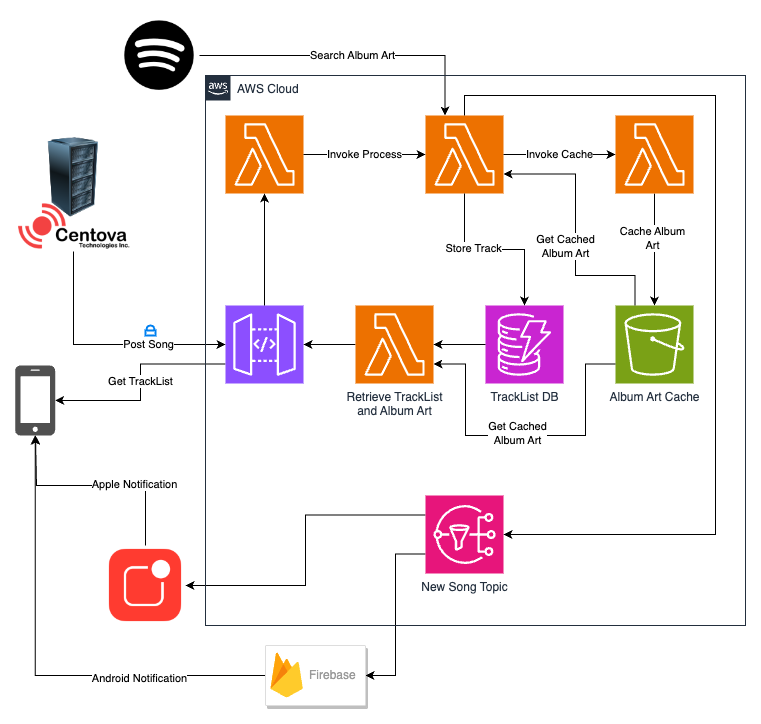

The diagram above was exported from draw.io. Its source (the exported page's mxGraphModel, read from the mxfile embedded in the PNG):
<mxGraphModel dx="1178" dy="840" grid="1" gridSize="10" guides="1" tooltips="1" connect="1" arrows="1" fold="1" page="1" pageScale="1" pageWidth="827" pageHeight="1169" math="0" shadow="0">
  <root>
    <mxCell id="0" />
    <mxCell id="1" parent="0" />
    <mxCell id="NzUMaoIrk8jrsjW0HpVm-27" value="Get TrackList" style="edgeStyle=orthogonalEdgeStyle;rounded=0;orthogonalLoop=1;jettySize=auto;html=1;exitX=0;exitY=0.75;exitDx=0;exitDy=0;exitPerimeter=0;" edge="1" parent="1" source="NzUMaoIrk8jrsjW0HpVm-1" target="NzUMaoIrk8jrsjW0HpVm-26">
      <mxGeometry relative="1" as="geometry" />
    </mxCell>
    <mxCell id="NzUMaoIrk8jrsjW0HpVm-1" value="" style="sketch=0;points=[[0,0,0],[0.25,0,0],[0.5,0,0],[0.75,0,0],[1,0,0],[0,1,0],[0.25,1,0],[0.5,1,0],[0.75,1,0],[1,1,0],[0,0.25,0],[0,0.5,0],[0,0.75,0],[1,0.25,0],[1,0.5,0],[1,0.75,0]];outlineConnect=0;fontColor=#232F3E;fillColor=#8C4FFF;strokeColor=#ffffff;dashed=0;verticalLabelPosition=bottom;verticalAlign=top;align=center;html=1;fontSize=12;fontStyle=0;aspect=fixed;shape=mxgraph.aws4.resourceIcon;resIcon=mxgraph.aws4.api_gateway;" vertex="1" parent="1">
      <mxGeometry x="260" y="340" width="78" height="78" as="geometry" />
    </mxCell>
    <mxCell id="NzUMaoIrk8jrsjW0HpVm-2" value="" style="sketch=0;points=[[0,0,0],[0.25,0,0],[0.5,0,0],[0.75,0,0],[1,0,0],[0,1,0],[0.25,1,0],[0.5,1,0],[0.75,1,0],[1,1,0],[0,0.25,0],[0,0.5,0],[0,0.75,0],[1,0.25,0],[1,0.5,0],[1,0.75,0]];outlineConnect=0;fontColor=#232F3E;fillColor=#ED7100;strokeColor=#ffffff;dashed=0;verticalLabelPosition=bottom;verticalAlign=top;align=center;html=1;fontSize=12;fontStyle=0;aspect=fixed;shape=mxgraph.aws4.resourceIcon;resIcon=mxgraph.aws4.lambda;" vertex="1" parent="1">
      <mxGeometry x="460" y="150" width="78" height="78" as="geometry" />
    </mxCell>
    <mxCell id="NzUMaoIrk8jrsjW0HpVm-12" style="edgeStyle=orthogonalEdgeStyle;rounded=0;orthogonalLoop=1;jettySize=auto;html=1;exitX=0;exitY=0.5;exitDx=0;exitDy=0;exitPerimeter=0;" edge="1" parent="1" source="NzUMaoIrk8jrsjW0HpVm-3" target="NzUMaoIrk8jrsjW0HpVm-1">
      <mxGeometry relative="1" as="geometry" />
    </mxCell>
    <mxCell id="NzUMaoIrk8jrsjW0HpVm-3" value="Retrieve TrackList&lt;br&gt;and Album Art" style="sketch=0;points=[[0,0,0],[0.25,0,0],[0.5,0,0],[0.75,0,0],[1,0,0],[0,1,0],[0.25,1,0],[0.5,1,0],[0.75,1,0],[1,1,0],[0,0.25,0],[0,0.5,0],[0,0.75,0],[1,0.25,0],[1,0.5,0],[1,0.75,0]];outlineConnect=0;fontColor=#232F3E;fillColor=#ED7100;strokeColor=#ffffff;dashed=0;verticalLabelPosition=bottom;verticalAlign=top;align=center;html=1;fontSize=12;fontStyle=0;aspect=fixed;shape=mxgraph.aws4.resourceIcon;resIcon=mxgraph.aws4.lambda;" vertex="1" parent="1">
      <mxGeometry x="390" y="340" width="78" height="78" as="geometry" />
    </mxCell>
    <mxCell id="NzUMaoIrk8jrsjW0HpVm-83" style="edgeStyle=orthogonalEdgeStyle;rounded=0;orthogonalLoop=1;jettySize=auto;html=1;exitX=0.5;exitY=1;exitDx=0;exitDy=0;exitPerimeter=0;" edge="1" parent="1" source="NzUMaoIrk8jrsjW0HpVm-4" target="NzUMaoIrk8jrsjW0HpVm-81">
      <mxGeometry relative="1" as="geometry" />
    </mxCell>
    <mxCell id="NzUMaoIrk8jrsjW0HpVm-84" value="Cache Album&lt;br&gt;Art" style="edgeLabel;html=1;align=center;verticalAlign=middle;resizable=0;points=[];" vertex="1" connectable="0" parent="NzUMaoIrk8jrsjW0HpVm-83">
      <mxGeometry x="-0.2143" y="-3" relative="1" as="geometry">
        <mxPoint as="offset" />
      </mxGeometry>
    </mxCell>
    <mxCell id="NzUMaoIrk8jrsjW0HpVm-4" value="" style="sketch=0;points=[[0,0,0],[0.25,0,0],[0.5,0,0],[0.75,0,0],[1,0,0],[0,1,0],[0.25,1,0],[0.5,1,0],[0.75,1,0],[1,1,0],[0,0.25,0],[0,0.5,0],[0,0.75,0],[1,0.25,0],[1,0.5,0],[1,0.75,0]];outlineConnect=0;fontColor=#232F3E;fillColor=#ED7100;strokeColor=#ffffff;dashed=0;verticalLabelPosition=bottom;verticalAlign=top;align=center;html=1;fontSize=12;fontStyle=0;aspect=fixed;shape=mxgraph.aws4.resourceIcon;resIcon=mxgraph.aws4.lambda;" vertex="1" parent="1">
      <mxGeometry x="650" y="150" width="78" height="78" as="geometry" />
    </mxCell>
    <mxCell id="NzUMaoIrk8jrsjW0HpVm-5" value="" style="sketch=0;points=[[0,0,0],[0.25,0,0],[0.5,0,0],[0.75,0,0],[1,0,0],[0,1,0],[0.25,1,0],[0.5,1,0],[0.75,1,0],[1,1,0],[0,0.25,0],[0,0.5,0],[0,0.75,0],[1,0.25,0],[1,0.5,0],[1,0.75,0]];outlineConnect=0;fontColor=#232F3E;fillColor=#ED7100;strokeColor=#ffffff;dashed=0;verticalLabelPosition=bottom;verticalAlign=top;align=center;html=1;fontSize=12;fontStyle=0;aspect=fixed;shape=mxgraph.aws4.resourceIcon;resIcon=mxgraph.aws4.lambda;" vertex="1" parent="1">
      <mxGeometry x="260" y="150" width="78" height="78" as="geometry" />
    </mxCell>
    <mxCell id="NzUMaoIrk8jrsjW0HpVm-6" value="TrackList DB" style="sketch=0;points=[[0,0,0],[0.25,0,0],[0.5,0,0],[0.75,0,0],[1,0,0],[0,1,0],[0.25,1,0],[0.5,1,0],[0.75,1,0],[1,1,0],[0,0.25,0],[0,0.5,0],[0,0.75,0],[1,0.25,0],[1,0.5,0],[1,0.75,0]];outlineConnect=0;fontColor=#232F3E;fillColor=#C925D1;strokeColor=#ffffff;dashed=0;verticalLabelPosition=bottom;verticalAlign=top;align=center;html=1;fontSize=12;fontStyle=0;aspect=fixed;shape=mxgraph.aws4.resourceIcon;resIcon=mxgraph.aws4.dynamodb;" vertex="1" parent="1">
      <mxGeometry x="520" y="340" width="78" height="78" as="geometry" />
    </mxCell>
    <mxCell id="NzUMaoIrk8jrsjW0HpVm-7" value="" style="edgeStyle=orthogonalEdgeStyle;rounded=0;orthogonalLoop=1;jettySize=auto;html=1;exitX=0.5;exitY=0;exitDx=0;exitDy=0;exitPerimeter=0;entryX=0.5;entryY=1;entryDx=0;entryDy=0;entryPerimeter=0;startArrow=none;startFill=0;" edge="1" parent="1" source="NzUMaoIrk8jrsjW0HpVm-1" target="NzUMaoIrk8jrsjW0HpVm-5">
      <mxGeometry x="-0.1667" relative="1" as="geometry">
        <Array as="points">
          <mxPoint x="299" y="300" />
          <mxPoint x="299" y="300" />
        </Array>
        <mxPoint as="offset" />
      </mxGeometry>
    </mxCell>
    <mxCell id="NzUMaoIrk8jrsjW0HpVm-8" value="Invoke Process" style="edgeStyle=orthogonalEdgeStyle;rounded=0;orthogonalLoop=1;jettySize=auto;html=1;entryX=0;entryY=0.5;entryDx=0;entryDy=0;entryPerimeter=0;" edge="1" parent="1" source="NzUMaoIrk8jrsjW0HpVm-5" target="NzUMaoIrk8jrsjW0HpVm-2">
      <mxGeometry relative="1" as="geometry">
        <Array as="points">
          <mxPoint x="390" y="189" />
          <mxPoint x="390" y="189" />
        </Array>
      </mxGeometry>
    </mxCell>
    <mxCell id="NzUMaoIrk8jrsjW0HpVm-9" value="Invoke Cache" style="edgeStyle=orthogonalEdgeStyle;rounded=0;orthogonalLoop=1;jettySize=auto;html=1;exitX=1;exitY=0.5;exitDx=0;exitDy=0;exitPerimeter=0;entryX=0;entryY=0.5;entryDx=0;entryDy=0;entryPerimeter=0;" edge="1" parent="1" source="NzUMaoIrk8jrsjW0HpVm-2" target="NzUMaoIrk8jrsjW0HpVm-4">
      <mxGeometry relative="1" as="geometry">
        <Array as="points">
          <mxPoint x="590" y="189" />
          <mxPoint x="590" y="189" />
        </Array>
      </mxGeometry>
    </mxCell>
    <mxCell id="NzUMaoIrk8jrsjW0HpVm-11" style="edgeStyle=orthogonalEdgeStyle;rounded=0;orthogonalLoop=1;jettySize=auto;html=1;exitX=0;exitY=0.5;exitDx=0;exitDy=0;exitPerimeter=0;entryX=1;entryY=0.5;entryDx=0;entryDy=0;entryPerimeter=0;" edge="1" parent="1" source="NzUMaoIrk8jrsjW0HpVm-6" target="NzUMaoIrk8jrsjW0HpVm-3">
      <mxGeometry relative="1" as="geometry" />
    </mxCell>
    <mxCell id="NzUMaoIrk8jrsjW0HpVm-13" style="edgeStyle=orthogonalEdgeStyle;rounded=0;orthogonalLoop=1;jettySize=auto;html=1;exitX=0.5;exitY=1;exitDx=0;exitDy=0;exitPerimeter=0;entryX=0.5;entryY=0;entryDx=0;entryDy=0;entryPerimeter=0;" edge="1" parent="1" source="NzUMaoIrk8jrsjW0HpVm-2" target="NzUMaoIrk8jrsjW0HpVm-6">
      <mxGeometry relative="1" as="geometry" />
    </mxCell>
    <mxCell id="NzUMaoIrk8jrsjW0HpVm-17" value="Store Track" style="edgeLabel;html=1;align=center;verticalAlign=middle;resizable=0;points=[];" vertex="1" connectable="0" parent="NzUMaoIrk8jrsjW0HpVm-13">
      <mxGeometry x="-0.2609" y="2" relative="1" as="geometry">
        <mxPoint as="offset" />
      </mxGeometry>
    </mxCell>
    <mxCell id="NzUMaoIrk8jrsjW0HpVm-19" value="" style="shape=image;verticalLabelPosition=bottom;labelBackgroundColor=default;verticalAlign=top;aspect=fixed;imageAspect=0;image=https://www.webradio-hosting.com/images/centova_r.png;" vertex="1" parent="1">
      <mxGeometry x="49.66" y="236" width="116.67" height="50" as="geometry" />
    </mxCell>
    <mxCell id="NzUMaoIrk8jrsjW0HpVm-20" value="" style="image;html=1;image=img/lib/clip_art/computers/Server_Rack_128x128.png" vertex="1" parent="1">
      <mxGeometry x="68" y="172" width="80" height="80" as="geometry" />
    </mxCell>
    <mxCell id="NzUMaoIrk8jrsjW0HpVm-21" style="edgeStyle=orthogonalEdgeStyle;rounded=0;orthogonalLoop=1;jettySize=auto;html=1;exitX=0.5;exitY=1;exitDx=0;exitDy=0;entryX=0;entryY=0.5;entryDx=0;entryDy=0;entryPerimeter=0;" edge="1" parent="1" source="NzUMaoIrk8jrsjW0HpVm-19" target="NzUMaoIrk8jrsjW0HpVm-1">
      <mxGeometry relative="1" as="geometry" />
    </mxCell>
    <mxCell id="NzUMaoIrk8jrsjW0HpVm-23" value="Post Song" style="edgeLabel;html=1;align=center;verticalAlign=middle;resizable=0;points=[];" vertex="1" connectable="0" parent="NzUMaoIrk8jrsjW0HpVm-21">
      <mxGeometry x="0.3718" y="1" relative="1" as="geometry">
        <mxPoint as="offset" />
      </mxGeometry>
    </mxCell>
    <mxCell id="NzUMaoIrk8jrsjW0HpVm-24" value="" style="html=1;verticalLabelPosition=bottom;align=center;labelBackgroundColor=#ffffff;verticalAlign=top;strokeWidth=2;strokeColor=#0080F0;shadow=0;dashed=0;shape=mxgraph.ios7.icons.locked;" vertex="1" parent="1">
      <mxGeometry x="180" y="360" width="10" height="10" as="geometry" />
    </mxCell>
    <mxCell id="NzUMaoIrk8jrsjW0HpVm-26" value="" style="sketch=0;pointerEvents=1;shadow=0;dashed=0;html=1;strokeColor=none;fillColor=#505050;labelPosition=center;verticalLabelPosition=bottom;verticalAlign=top;outlineConnect=0;align=center;shape=mxgraph.office.devices.cell_phone_iphone_standalone;" vertex="1" parent="1">
      <mxGeometry x="49.66" y="400" width="40" height="70" as="geometry" />
    </mxCell>
    <mxCell id="NzUMaoIrk8jrsjW0HpVm-34" style="edgeStyle=orthogonalEdgeStyle;rounded=0;orthogonalLoop=1;jettySize=auto;html=1;exitX=0;exitY=0.25;exitDx=0;exitDy=0;exitPerimeter=0;entryX=1;entryY=0.5;entryDx=0;entryDy=0;" edge="1" parent="1" source="NzUMaoIrk8jrsjW0HpVm-28" target="NzUMaoIrk8jrsjW0HpVm-33">
      <mxGeometry relative="1" as="geometry" />
    </mxCell>
    <mxCell id="NzUMaoIrk8jrsjW0HpVm-35" style="edgeStyle=orthogonalEdgeStyle;rounded=0;orthogonalLoop=1;jettySize=auto;html=1;exitX=0;exitY=0.75;exitDx=0;exitDy=0;exitPerimeter=0;entryX=1;entryY=0.5;entryDx=0;entryDy=0;" edge="1" parent="1" source="NzUMaoIrk8jrsjW0HpVm-28" target="NzUMaoIrk8jrsjW0HpVm-30">
      <mxGeometry relative="1" as="geometry" />
    </mxCell>
    <mxCell id="NzUMaoIrk8jrsjW0HpVm-28" value="New Song Topic" style="sketch=0;points=[[0,0,0],[0.25,0,0],[0.5,0,0],[0.75,0,0],[1,0,0],[0,1,0],[0.25,1,0],[0.5,1,0],[0.75,1,0],[1,1,0],[0,0.25,0],[0,0.5,0],[0,0.75,0],[1,0.25,0],[1,0.5,0],[1,0.75,0]];outlineConnect=0;fontColor=#232F3E;fillColor=#E7157B;strokeColor=#ffffff;dashed=0;verticalLabelPosition=bottom;verticalAlign=top;align=center;html=1;fontSize=12;fontStyle=0;aspect=fixed;shape=mxgraph.aws4.resourceIcon;resIcon=mxgraph.aws4.sns;" vertex="1" parent="1">
      <mxGeometry x="460" y="530" width="78" height="78" as="geometry" />
    </mxCell>
    <mxCell id="NzUMaoIrk8jrsjW0HpVm-29" style="edgeStyle=orthogonalEdgeStyle;rounded=0;orthogonalLoop=1;jettySize=auto;html=1;exitX=0.5;exitY=0;exitDx=0;exitDy=0;exitPerimeter=0;entryX=1;entryY=0.5;entryDx=0;entryDy=0;entryPerimeter=0;" edge="1" parent="1" source="NzUMaoIrk8jrsjW0HpVm-2" target="NzUMaoIrk8jrsjW0HpVm-28">
      <mxGeometry relative="1" as="geometry">
        <Array as="points">
          <mxPoint x="499" y="130" />
          <mxPoint x="750" y="130" />
          <mxPoint x="750" y="569" />
        </Array>
      </mxGeometry>
    </mxCell>
    <mxCell id="NzUMaoIrk8jrsjW0HpVm-36" style="edgeStyle=orthogonalEdgeStyle;rounded=0;orthogonalLoop=1;jettySize=auto;html=1;" edge="1" parent="1" source="NzUMaoIrk8jrsjW0HpVm-30" target="NzUMaoIrk8jrsjW0HpVm-26">
      <mxGeometry relative="1" as="geometry" />
    </mxCell>
    <mxCell id="NzUMaoIrk8jrsjW0HpVm-40" value="Android Notification" style="edgeLabel;html=1;align=center;verticalAlign=middle;resizable=0;points=[];" vertex="1" connectable="0" parent="NzUMaoIrk8jrsjW0HpVm-36">
      <mxGeometry x="-0.4587" y="2" relative="1" as="geometry">
        <mxPoint as="offset" />
      </mxGeometry>
    </mxCell>
    <mxCell id="NzUMaoIrk8jrsjW0HpVm-30" value="" style="strokeColor=#dddddd;shadow=1;strokeWidth=1;rounded=1;absoluteArcSize=1;arcSize=2;" vertex="1" parent="1">
      <mxGeometry x="300" y="680" width="100" height="60" as="geometry" />
    </mxCell>
    <mxCell id="NzUMaoIrk8jrsjW0HpVm-31" value="Firebase" style="sketch=0;dashed=0;connectable=0;html=1;fillColor=#5184F3;strokeColor=none;shape=mxgraph.gcp2.firebase;part=1;labelPosition=right;verticalLabelPosition=middle;align=left;verticalAlign=middle;spacingLeft=5;fontColor=#999999;fontSize=12;" vertex="1" parent="NzUMaoIrk8jrsjW0HpVm-30">
      <mxGeometry width="32.4" height="45" relative="1" as="geometry">
        <mxPoint x="5" y="7" as="offset" />
      </mxGeometry>
    </mxCell>
    <mxCell id="NzUMaoIrk8jrsjW0HpVm-37" style="edgeStyle=orthogonalEdgeStyle;rounded=0;orthogonalLoop=1;jettySize=auto;html=1;" edge="1" parent="1" source="NzUMaoIrk8jrsjW0HpVm-33">
      <mxGeometry relative="1" as="geometry">
        <mxPoint x="70" y="470" as="targetPoint" />
        <Array as="points">
          <mxPoint x="180" y="520" />
          <mxPoint x="71" y="520" />
        </Array>
      </mxGeometry>
    </mxCell>
    <mxCell id="NzUMaoIrk8jrsjW0HpVm-38" value="Apple Notification" style="edgeLabel;html=1;align=center;verticalAlign=middle;resizable=0;points=[];" vertex="1" connectable="0" parent="NzUMaoIrk8jrsjW0HpVm-37">
      <mxGeometry x="-0.3397" y="-2" relative="1" as="geometry">
        <mxPoint as="offset" />
      </mxGeometry>
    </mxCell>
    <mxCell id="NzUMaoIrk8jrsjW0HpVm-33" value="" style="shape=image;verticalLabelPosition=bottom;labelBackgroundColor=default;verticalAlign=top;aspect=fixed;imageAspect=0;image=https://developer.apple.com/assets/elements/icons/notifications/notifications-128x128_2x.png;" vertex="1" parent="1">
      <mxGeometry x="140" y="580" width="80" height="80" as="geometry" />
    </mxCell>
    <mxCell id="NzUMaoIrk8jrsjW0HpVm-74" value="" style="shape=image;html=1;verticalAlign=top;verticalLabelPosition=bottom;labelBackgroundColor=#ffffff;imageAspect=0;aspect=fixed;image=https://cdn0.iconfinder.com/data/icons/picons-social/57/spotify_rounded-128.png" vertex="1" parent="1">
      <mxGeometry x="154" y="50" width="80" height="80" as="geometry" />
    </mxCell>
    <mxCell id="NzUMaoIrk8jrsjW0HpVm-80" value="Search Album Art" style="edgeStyle=orthogonalEdgeStyle;rounded=0;orthogonalLoop=1;jettySize=auto;html=1;entryX=0.25;entryY=0;entryDx=0;entryDy=0;entryPerimeter=0;" edge="1" parent="1" source="NzUMaoIrk8jrsjW0HpVm-74" target="NzUMaoIrk8jrsjW0HpVm-2">
      <mxGeometry relative="1" as="geometry" />
    </mxCell>
    <mxCell id="NzUMaoIrk8jrsjW0HpVm-81" value="Album Art Cache" style="sketch=0;points=[[0,0,0],[0.25,0,0],[0.5,0,0],[0.75,0,0],[1,0,0],[0,1,0],[0.25,1,0],[0.5,1,0],[0.75,1,0],[1,1,0],[0,0.25,0],[0,0.5,0],[0,0.75,0],[1,0.25,0],[1,0.5,0],[1,0.75,0]];outlineConnect=0;fontColor=#232F3E;fillColor=#7AA116;strokeColor=#ffffff;dashed=0;verticalLabelPosition=bottom;verticalAlign=top;align=center;html=1;fontSize=12;fontStyle=0;aspect=fixed;shape=mxgraph.aws4.resourceIcon;resIcon=mxgraph.aws4.s3;" vertex="1" parent="1">
      <mxGeometry x="650" y="340" width="78" height="78" as="geometry" />
    </mxCell>
    <mxCell id="NzUMaoIrk8jrsjW0HpVm-82" value="Get Cached&lt;br&gt;Album Art" style="edgeStyle=orthogonalEdgeStyle;rounded=0;orthogonalLoop=1;jettySize=auto;html=1;exitX=1;exitY=0.75;exitDx=0;exitDy=0;exitPerimeter=0;entryX=0.25;entryY=0;entryDx=0;entryDy=0;entryPerimeter=0;startArrow=classic;startFill=1;endArrow=none;endFill=0;" edge="1" parent="1" source="NzUMaoIrk8jrsjW0HpVm-2" target="NzUMaoIrk8jrsjW0HpVm-81">
      <mxGeometry x="0.0913" y="-10" relative="1" as="geometry">
        <Array as="points">
          <mxPoint x="610" y="209" />
          <mxPoint x="610" y="310" />
          <mxPoint x="670" y="310" />
        </Array>
        <mxPoint as="offset" />
      </mxGeometry>
    </mxCell>
    <mxCell id="NzUMaoIrk8jrsjW0HpVm-87" style="edgeStyle=orthogonalEdgeStyle;rounded=0;orthogonalLoop=1;jettySize=auto;html=1;exitX=0;exitY=0.75;exitDx=0;exitDy=0;exitPerimeter=0;entryX=1;entryY=0.75;entryDx=0;entryDy=0;entryPerimeter=0;" edge="1" parent="1" source="NzUMaoIrk8jrsjW0HpVm-81" target="NzUMaoIrk8jrsjW0HpVm-3">
      <mxGeometry relative="1" as="geometry">
        <Array as="points">
          <mxPoint x="620" y="399" />
          <mxPoint x="620" y="470" />
          <mxPoint x="500" y="470" />
          <mxPoint x="500" y="399" />
        </Array>
      </mxGeometry>
    </mxCell>
    <mxCell id="NzUMaoIrk8jrsjW0HpVm-88" value="Get Cached&lt;br style=&quot;border-color: var(--border-color);&quot;&gt;Album Art" style="edgeLabel;html=1;align=center;verticalAlign=middle;resizable=0;points=[];" vertex="1" connectable="0" parent="NzUMaoIrk8jrsjW0HpVm-87">
      <mxGeometry x="0.0492" y="-3" relative="1" as="geometry">
        <mxPoint as="offset" />
      </mxGeometry>
    </mxCell>
    <mxCell id="NzUMaoIrk8jrsjW0HpVm-89" value="AWS Cloud" style="points=[[0,0],[0.25,0],[0.5,0],[0.75,0],[1,0],[1,0.25],[1,0.5],[1,0.75],[1,1],[0.75,1],[0.5,1],[0.25,1],[0,1],[0,0.75],[0,0.5],[0,0.25]];outlineConnect=0;gradientColor=none;html=1;whiteSpace=wrap;fontSize=12;fontStyle=0;container=1;pointerEvents=0;collapsible=0;recursiveResize=0;shape=mxgraph.aws4.group;grIcon=mxgraph.aws4.group_aws_cloud_alt;strokeColor=#232F3E;fillColor=none;verticalAlign=top;align=left;spacingLeft=30;fontColor=#232F3E;dashed=0;" vertex="1" parent="1">
      <mxGeometry x="240" y="110" width="540" height="550" as="geometry" />
    </mxCell>
  </root>
</mxGraphModel>